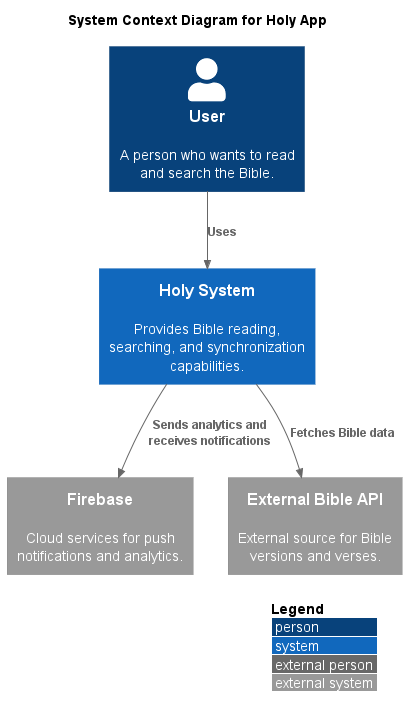

The diagram above was rendered by PlantUML. Its source (embedded in the PNG):
@startuml context
!include https://raw.githubusercontent.com/plantuml-stdlib/C4-PlantUML/master/C4_Context.puml

LAYOUT_WITH_LEGEND()

title System Context Diagram for Holy App

Person(user, "User", "A person who wants to read and search the Bible.")
System(holy_system, "Holy System", "Provides Bible reading, searching, and synchronization capabilities.")

System_Ext(firebase, "Firebase", "Cloud services for push notifications and analytics.")
System_Ext(external_bible_api, "External Bible API", "External source for Bible versions and verses.")

Rel(user, holy_system, "Uses")
Rel(holy_system, firebase, "Sends analytics and receives notifications")
Rel(holy_system, external_bible_api, "Fetches Bible data")

@enduml